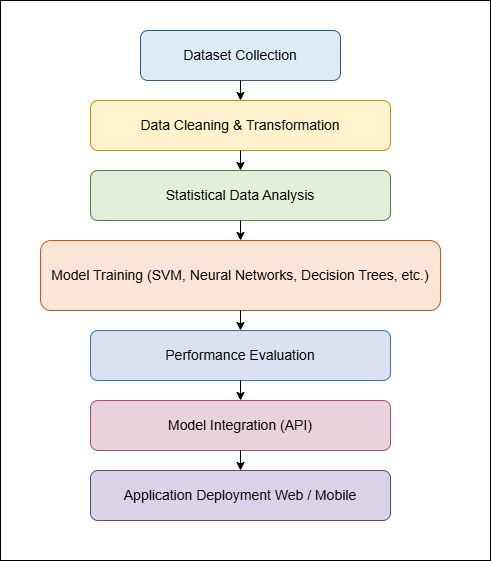

The diagram above was exported from draw.io. Its source (the exported page's mxGraphModel, read from the mxfile embedded in the PNG):
<mxGraphModel dx="1434" dy="1907" grid="1" gridSize="10" guides="1" tooltips="1" connect="1" arrows="1" fold="1" page="1" pageScale="1" pageWidth="827" pageHeight="1169" math="0" shadow="0">
  <root>
    <mxCell id="0" />
    <mxCell id="1" parent="0" />
    <mxCell id="2" value="Dataset Collection" style="shape=rectangle;whiteSpace=wrap;rounded=1;fillColor=#DDEBF7;strokeColor=#2F5597;fontSize=14;" parent="1" vertex="1">
      <mxGeometry x="300" y="20" width="200" height="50" as="geometry" />
    </mxCell>
    <mxCell id="3" value="Data Cleaning &amp; Transformation" style="shape=rectangle;whiteSpace=wrap;rounded=1;fillColor=#FFF2CC;strokeColor=#BF9000;fontSize=14;" parent="1" vertex="1">
      <mxGeometry x="250" y="90" width="300" height="50" as="geometry" />
    </mxCell>
    <mxCell id="4" value="Statistical Data Analysis" style="shape=rectangle;whiteSpace=wrap;rounded=1;fillColor=#E2EFDA;strokeColor=#548235;fontSize=14;" parent="1" vertex="1">
      <mxGeometry x="250" y="160" width="300" height="50" as="geometry" />
    </mxCell>
    <mxCell id="5" value="Model Training (SVM, Neural Networks, Decision Trees, etc.)" style="shape=rectangle;whiteSpace=wrap;rounded=1;fillColor=#FCE4D6;strokeColor=#C55A11;fontSize=14;" parent="1" vertex="1">
      <mxGeometry x="200" y="230" width="400" height="70" as="geometry" />
    </mxCell>
    <mxCell id="6" value="Performance Evaluation" style="shape=rectangle;whiteSpace=wrap;rounded=1;fillColor=#D9E1F2;strokeColor=#2E75B6;fontSize=14;" parent="1" vertex="1">
      <mxGeometry x="250" y="320" width="300" height="50" as="geometry" />
    </mxCell>
    <mxCell id="7" value="Model Integration (API)" style="shape=rectangle;whiteSpace=wrap;rounded=1;fillColor=#EAD1DC;strokeColor=#A64D79;fontSize=14;" parent="1" vertex="1">
      <mxGeometry x="250" y="390" width="300" height="50" as="geometry" />
    </mxCell>
    <mxCell id="8" value="Application Deployment Web / Mobile" style="shape=rectangle;whiteSpace=wrap;rounded=1;fillColor=#D9D2E9;strokeColor=#604A7B;fontSize=14;" parent="1" vertex="1">
      <mxGeometry x="250" y="460" width="300" height="50" as="geometry" />
    </mxCell>
    <mxCell id="9" parent="1" source="2" target="3" edge="1">
      <mxGeometry relative="1" as="geometry" />
    </mxCell>
    <mxCell id="10" parent="1" source="3" target="4" edge="1">
      <mxGeometry relative="1" as="geometry" />
    </mxCell>
    <mxCell id="11" parent="1" source="4" target="5" edge="1">
      <mxGeometry relative="1" as="geometry" />
    </mxCell>
    <mxCell id="12" parent="1" source="5" target="6" edge="1">
      <mxGeometry relative="1" as="geometry" />
    </mxCell>
    <mxCell id="13" parent="1" source="6" target="7" edge="1">
      <mxGeometry relative="1" as="geometry" />
    </mxCell>
    <mxCell id="14" parent="1" source="7" target="8" edge="1">
      <mxGeometry relative="1" as="geometry" />
    </mxCell>
    <mxCell id="62b8F68ynea9yNMomxCB-14" value="" style="rounded=0;whiteSpace=wrap;html=1;fillColor=none;" vertex="1" parent="1">
      <mxGeometry x="160" y="-10" width="490" height="560" as="geometry" />
    </mxCell>
  </root>
</mxGraphModel>